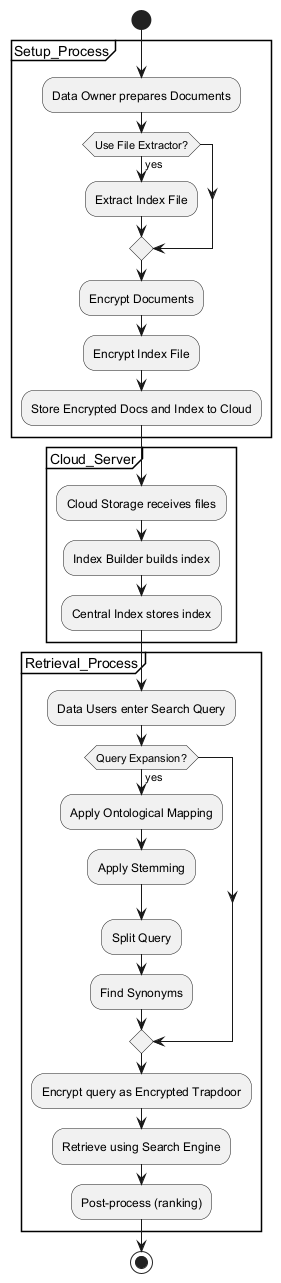

The diagram above was rendered by PlantUML. Its source (embedded in the PNG):
@startuml
start

partition Setup_Process {
  :Data Owner prepares Documents;
  if (Use File Extractor?) then (yes)
    :Extract Index File;
  endif
  :Encrypt Documents;
  :Encrypt Index File;
  :Store Encrypted Docs and Index to Cloud;
}

partition Cloud_Server {
  :Cloud Storage receives files;
  :Index Builder builds index;
  :Central Index stores index;
}

partition Retrieval_Process {
  :Data Users enter Search Query;
  if (Query Expansion?) then (yes)
    :Apply Ontological Mapping;
    :Apply Stemming;
    :Split Query;
    :Find Synonyms;
  endif
  :Encrypt query as Encrypted Trapdoor;
  :Retrieve using Search Engine;
  :Post-process (ranking);
}

stop
@enduml